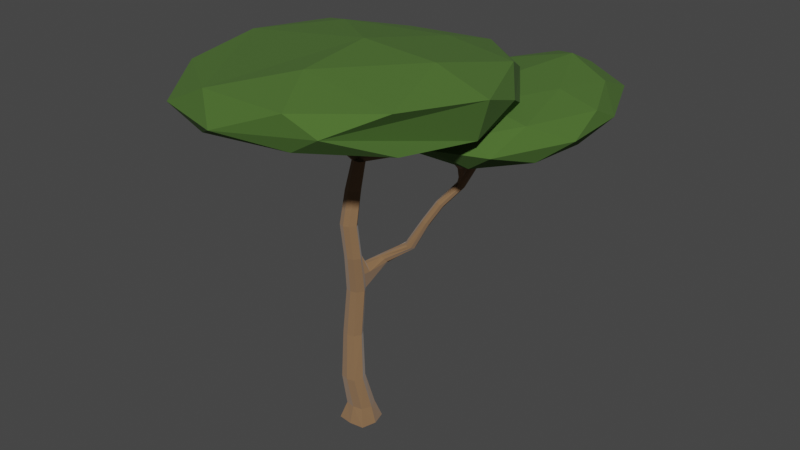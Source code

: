 # Source: Trees_new.blend  (saved by Blender 3.3.6; exported with 4.5.12 LTS)
import bpy
from mathutils import Matrix  # noqa: F401  (used for matrix-valued properties, if any)

bpy.ops.wm.read_factory_settings(use_empty=True)
scene = bpy.context.scene
scene.name = 'Scene'

# ---- collections
col_collection = bpy.data.collections.new('Collection'); scene.collection.children.link(col_collection)

# ---- materials (node trees are filled in below, after node groups)
mat_wood = bpy.data.materials.new('Wood')
mat_wood.use_transparent_shadow = False
mat_leaves = bpy.data.materials.new('Leaves')
mat_leaves.use_transparent_shadow = False

# ---- material node trees
mat_wood.use_nodes = True; mat_wood.node_tree.nodes.clear()
_N = mat_wood.node_tree.nodes; _L = mat_wood.node_tree.links
n0 = _N.new('ShaderNodeBsdfPrincipled'); n0.name = 'Principled BSDF'; n0.location = (10, 300)
n0.distribution = 'GGX'
n0.subsurface_method = 'RANDOM_WALK_SKIN'
n0.inputs[0].default_value = (0.2318, 0.1268, 0.05774, 1.0)
n0.inputs[2].default_value = 1.0
n0.inputs[3].default_value = 1.45
n0.inputs[13].default_value = 0.9541
n0.inputs[14].default_value = (0.7251, 0.6876, 0.6629, 1.0)
n0.inputs[24].default_value = 0.2
n0.inputs[27].default_value = (0.0, 0.0, 0.0, 1.0)
n0.inputs[28].default_value = 1.0
n1 = _N.new('ShaderNodeOutputMaterial'); n1.name = 'Material Output'; n1.location = (300, 300)
_L.new(n0.outputs[0], n1.inputs[0])
n1.is_active_output = True
mat_leaves.use_nodes = True; mat_leaves.node_tree.nodes.clear()
_N = mat_leaves.node_tree.nodes; _L = mat_leaves.node_tree.links
n0 = _N.new('ShaderNodeBsdfPrincipled'); n0.name = 'Principled BSDF'; n0.location = (10, 300)
n0.distribution = 'GGX'
n0.subsurface_method = 'RANDOM_WALK_SKIN'
n0.inputs[0].default_value = (0.06252, 0.1374, 0.02216, 1.0)
n0.inputs[2].default_value = 1.0
n0.inputs[3].default_value = 1.45
n0.inputs[13].default_value = 0.5459
n0.inputs[14].default_value = (0.8968, 0.905, 0.8923, 1.0)
n0.inputs[27].default_value = (0.0, 0.0, 0.0, 1.0)
n0.inputs[28].default_value = 1.0
n1 = _N.new('ShaderNodeOutputMaterial'); n1.name = 'Material Output'; n1.location = (300, 300)
_L.new(n0.outputs[0], n1.inputs[0])
n1.is_active_output = True

# ---- world
world_world = bpy.data.worlds.new('World'); scene.world = world_world
world_world.use_nodes = True; world_world.node_tree.nodes.clear()
_N = world_world.node_tree.nodes; _L = world_world.node_tree.links
n0 = _N.new('ShaderNodeOutputWorld'); n0.name = 'World Output'; n0.location = (300, 300)
n1 = _N.new('ShaderNodeBackground'); n1.name = 'Background'; n1.location = (10, 300)
n1.inputs[0].default_value = (0.05088, 0.05088, 0.05088, 1.0)
_L.new(n1.outputs[0], n0.inputs[0])
n0.is_active_output = True
world_world.color = (0.05088, 0.05088, 0.05088)
world_world.use_sun_shadow = False
world_world.sun_shadow_jitter_overblur = 0.0

# ---- meshes
me_cube_001 = bpy.data.meshes.new('Cube.001')
me_cube_001.from_pydata([(-0.3954, -0.3954, -0.2321), (-0.2592, -0.259, 0.2322), (-0.3954, 0.3954, -0.2321), (-0.2593, 0.2588, 0.2323), (0.3954, -0.3954, -0.2321), (0.2584, -0.2591, 0.2323), (0.3954, 0.3954, -0.2321), (0.2583, 0.2587, 0.2324), (-0.2493, -0.2444, 4.696), (-0.2493, 0.0665, 4.696), (0.0578, 0.06515, 4.698), (0.0578, -0.2457, 4.698), (0.1011, 0.07473, 1.129), (-0.03934, 0.1809, 2.37), (0.01051, 0.2529, 3.662), (0.01051, -0.09576, 3.665), (-0.03889, -0.1892, 2.371), (0.1025, -0.3591, 1.127), (-0.3292, -0.3582, 1.124), (-0.4035, -0.1873, 2.365), (-0.3338, -0.09422, 3.661), (-0.3338, 0.2544, 3.658), (-0.404, 0.1828, 2.363), (-0.3305, 0.07569, 1.126), (-0.05597, -0.1087, 7.341), (-0.05597, 0.1367, 7.341), (0.1889, 0.1365, 7.341), (0.1889, -0.1089, 7.341), (-0.011, -0.3035, 5.609), (0.0129, -0.1404, 6.501), (-0.2734, -0.1393, 6.499), (-0.319, -0.3017, 5.606), (-0.3191, 0.01119, 5.606), (-0.2733, 0.1502, 6.499), (0.01297, 0.1491, 6.501), (-0.01107, 0.009456, 5.609), (-0.468, 0.0, -0.2321), (-0.3318, -0.0001112, 0.2323), (0.509, 0.0, -0.2321), (0.372, -0.000185, 0.2324), (-0.3218, -0.08895, 4.696), (0.1714, -0.0903, 4.698), (-0.4024, -0.1412, 1.125), (-0.4763, -0.002205, 2.364), (-0.4063, 0.0801, 3.66), (0.2154, -0.1422, 1.128), (0.07446, -0.00418, 2.371), (0.1241, 0.07857, 3.663), (-0.1076, 0.01402, 7.341), (0.2697, 0.0138, 7.341), (-0.3916, -0.1453, 5.606), (-0.3372, 0.005486, 6.499), (0.1025, -0.147, 5.609), (0.1129, 0.004347, 6.501), (0.0, 0.4791, -0.2321), (-0.000469, 0.3424, 0.2323), (0.0, -0.4469, -0.2321), (-0.0003736, -0.3106, 0.2323), (-0.09574, 0.1495, 4.697), (-0.09574, -0.2966, 4.697), (-0.1147, 0.1589, 1.127), (-0.2217, 0.2655, 2.367), (-0.1616, 0.3136, 3.66), (-0.1134, -0.4102, 1.125), (-0.2212, -0.2398, 2.368), (-0.1616, -0.1465, 3.663), (0.06645, 0.1962, 7.341), (0.06645, -0.1455, 7.358), (-0.1651, 0.09401, 5.608), (-0.1302, 0.2233, 6.5), (-0.165, -0.3541, 5.608), (-0.1302, -0.1852, 6.5), (0.06299, 0.01119, 7.364), (0.0, 0.0, -0.2321), (0.03057, 0.03505, 7.388), (-0.0554, 0.1103, 7.292), (-0.0772, -0.04574, 7.291), (0.05076, -0.08418, 7.291), (0.03893, 0.2291, 7.401), (-0.04295, 0.1319, 7.315), (-0.09726, 0.002883, 7.315), (0.03748, 0.03707, 7.401), (0.1376, 0.1402, 7.329), (0.09033, 0.2293, 7.402), (0.08888, 0.03702, 7.402), (0.2219, 0.01227, 7.329), (-0.3568, 0.2102, 7.777), (-0.2433, 0.291, 7.8), (-0.2175, 0.1015, 7.816), (-0.3908, 0.07442, 7.776), (-0.5095, 0.2781, 9.163), (-0.396, 0.3589, 9.186), (-0.3702, 0.1693, 9.202), (-0.5436, 0.1423, 9.162), (-0.2059, 0.1334, 8.509), (-0.3792, 0.1063, 8.469), (-0.2317, 0.3229, 8.493), (-0.3452, 0.2421, 8.47), (0.6601, 0.1189, 7.711), (0.7139, 0.02268, 7.618), (0.7166, -0.1201, 7.563), (0.588, -0.05888, 7.725), (1.765, -0.2052, 8.523), (1.819, -0.3014, 8.429), (1.821, -0.4443, 8.374), (1.693, -0.383, 8.536), (1.874, -0.3991, 9.244), (1.975, -0.492, 9.2), (2.014, -0.633, 9.155), (1.813, -0.5777, 9.207), (1.352, -0.2815, 7.862), (1.223, -0.2203, 8.024), (1.349, -0.1387, 7.918), (1.295, -0.04248, 8.011), (-0.1969, -0.25, 7.677), (-0.02482, -0.2588, 7.728), (0.006565, -0.3697, 7.612), (-0.1228, -0.3379, 7.602), (-0.4628, -1.074, 8.302), (-0.2907, -1.083, 8.353), (-0.2593, -1.194, 8.237), (-0.3887, -1.162, 8.228), (-0.1083, -0.8649, 7.835), (-0.2378, -0.8331, 7.825), (-0.1397, -0.7539, 7.951), (-0.3118, -0.7451, 7.9), (-0.611, -1.574, 8.81), (-0.4417, -1.556, 8.868), (-0.3944, -1.683, 8.776), (-0.5255, -1.667, 8.756), (-0.0434, 0.2901, 4.406), (0.06908, 0.2259, 4.397), (0.09758, 0.427, 3.862), (-0.05143, 0.4898, 3.87), (0.2301, 0.5953, 4.552), (0.2843, 0.5695, 4.533), (0.2686, 0.8459, 4.275), (0.2075, 0.8652, 4.289), (0.12, 0.1001, 4.169), (-0.2915, -0.1693, 4.179), (0.03415, -0.1708, 4.181), (-0.2915, 0.1605, 4.177), (-0.3641, -0.004425, 4.178), (0.1477, -0.005866, 4.181), (-0.1962, 0.2325, 4.148), (-0.1287, -0.2215, 4.18), (0.1614, 0.2504, 4.185), (-0.1061, 0.3604, 4.214), (0.3763, 0.6687, 4.376), (0.119, 0.7693, 4.449), (0.3451, 0.5927, 4.465), (0.155, 0.8335, 4.356), (0.3294, 0.7695, 4.308), (0.1562, 0.6696, 4.53), (0.773, 0.9449, 4.879), (0.8271, 0.9325, 4.849), (0.888, 0.9877, 4.803), (0.7504, 1.312, 4.792), (0.8115, 1.302, 4.771), (0.6991, 1.02, 4.898), (0.8722, 1.22, 4.759), (0.9192, 1.099, 4.766), (0.6979, 1.25, 4.833), (0.6618, 1.147, 4.88), (1.111, 1.175, 5.585), (1.154, 1.157, 5.567), (1.203, 1.184, 5.516), (1.093, 1.421, 5.41), (1.142, 1.407, 5.397), (1.052, 1.237, 5.577), (1.19, 1.343, 5.413), (1.228, 1.255, 5.455), (1.051, 1.387, 5.459), (1.022, 1.325, 5.525), (2.943, 3.278, 9.046), (2.983, 3.262, 9.029), (3.029, 3.286, 8.981), (2.926, 3.508, 8.882), (2.972, 3.495, 8.87), (2.887, 3.336, 9.038), (3.017, 3.435, 8.885), (3.052, 3.353, 8.924), (2.886, 3.477, 8.928), (2.859, 3.419, 8.989), (1.309, 1.488, 6.083), (1.591, 1.964, 6.52), (1.84, 2.166, 7.105), (2.103, 2.474, 7.602), (2.379, 2.88, 8.015), (2.634, 3.09, 8.461), (2.605, 3.174, 8.412), (2.35, 2.965, 7.966), (2.074, 2.559, 7.551), (1.811, 2.253, 7.054), (1.561, 2.051, 6.469), (1.279, 1.576, 6.031), (1.483, 1.506, 5.962), (1.764, 1.981, 6.4), (2.011, 2.184, 6.987), (2.272, 2.491, 7.484), (2.547, 2.897, 7.899), (2.8, 3.107, 8.346), (2.777, 3.04, 8.403), (2.523, 2.83, 7.957), (2.248, 2.423, 7.543), (1.987, 2.115, 7.046), (1.739, 1.912, 6.46), (1.458, 1.436, 6.022), (1.367, 1.427, 6.091), (1.649, 1.903, 6.528), (1.897, 2.106, 7.113), (2.16, 2.415, 7.61), (2.435, 2.822, 8.023), (2.69, 3.032, 8.469), (1.41, 1.409, 6.073), (1.709, 1.883, 6.521), (1.939, 2.089, 7.096), (2.201, 2.397, 7.593), (2.476, 2.804, 8.006), (2.731, 3.015, 8.452), (1.308, 1.638, 5.966), (1.59, 2.111, 6.404), (1.839, 2.313, 6.99), (2.102, 2.619, 7.488), (2.378, 3.024, 7.903), (2.633, 3.233, 8.35), (2.672, 3.264, 8.303), (2.418, 3.056, 7.856), (2.142, 2.651, 7.441), (1.88, 2.345, 6.943), (1.631, 2.144, 6.356), (1.349, 1.67, 5.917), (1.446, 1.593, 5.92), (1.727, 2.067, 6.359), (1.974, 2.269, 6.946), (2.236, 2.576, 7.444), (2.511, 2.981, 7.859), (2.765, 3.19, 8.306), (1.398, 1.657, 5.904), (1.679, 2.131, 6.343), (1.927, 2.332, 6.93), (2.189, 2.638, 7.428), (2.464, 3.043, 7.843), (2.719, 3.251, 8.291), (0.1614, 0.3738, 8.045), (3.141, -2.187, 8.987), (-1.197, -3.643, 8.865), (-3.444, 0.01755, 8.976), (-0.5693, 3.706, 8.705), (3.208, 2.108, 8.947), (1.327, -3.656, 9.936), (-2.915, -2.356, 9.836), (-2.807, 2.199, 9.787), (1.279, 3.605, 9.703), (3.833, -0.002398, 9.775), (0.5084, -0.2293, 10.51), (-0.7695, -2.064, 8.46), (1.638, -1.234, 8.383), (1.295, -3.427, 8.998), (3.509, 0.05706, 8.731), (1.947, 1.405, 8.468), (-1.772, 0.2001, 8.429), (-2.92, -2.084, 8.723), (-0.5128, 2.502, 8.354), (-2.442, 2.273, 8.745), (1.612, 3.539, 8.746), (3.624, 1.26, 9.354), (-0.5121, -4.064, 9.221), (2.071, -3.41, 9.468), (-3.581, -1.252, 9.34), (-2.533, -3.484, 9.214), (-2.125, 3.508, 9.208), (-4.064, 1.447, 9.24), (2.323, 3.369, 9.286), (0.002907, 4.214, 9.178), (2.964, -2.161, 9.886), (-1.115, -3.609, 9.899), (-3.357, 0.01569, 9.91), (-0.7222, 2.928, 9.808), (3.025, 2.03, 9.918), (0.6747, -2.343, 10.37), (2.498, -0.1582, 10.35), (-1.408, 1.226, 10.24), (1.113, 2.104, 10.13), (2.244, 3.131, 7.443), (4.062, 1.551, 7.862), (1.559, 0.2024, 7.909), (0.09068, 3.184, 7.867), (1.648, 6.245, 7.903), (4.024, 5.015, 7.941), (2.977, 0.4359, 8.57), (0.5277, 1.477, 8.615), (0.569, 5.152, 8.658), (2.84, 5.877, 8.874), (4.505, 3.382, 8.703), (2.238, 3.155, 9.158), (1.916, 1.591, 7.596), (3.311, 2.228, 7.505), (2.946, 0.523, 7.742), (4.279, 3.025, 7.898), (3.311, 4.264, 7.579), (1.014, 3.254, 7.554), (0.6186, 1.548, 7.857), (1.856, 4.785, 7.628), (0.6394, 4.97, 7.85), (2.861, 5.792, 7.915), (4.629, 2.302, 8.297), (4.537, 4.186, 8.3), (2.314, -0.063, 8.213), (3.663, 0.3404, 8.25), (-0.08508, 2.037, 8.241), (0.8959, 0.6223, 8.263), (0.792, 5.753, 8.387), (-0.03122, 4.254, 8.25), (3.733, 6.074, 8.373), (2.296, 6.664, 8.406), (3.89, 1.355, 8.769), (1.647, 0.5421, 8.672), (0.2048, 3.16, 8.745), (1.687, 6.123, 8.86), (3.877, 4.796, 8.887), (2.63, 1.416, 8.996), (3.545, 3.236, 9.05), (1.213, 2.093, 8.965), (1.23, 4.284, 9.046), (2.713, 5.118, 9.266), (1.639, 1.878, 6.542), (1.898, 2.09, 7.119), (1.681, 1.86, 6.524), (1.94, 2.072, 7.101), (1.693, 1.854, 6.703), (1.832, 1.968, 7.013), (1.715, 1.845, 6.694), (1.854, 1.959, 7.004), (1.692, 1.802, 6.975), (1.836, 1.9, 7.065), (1.705, 1.791, 6.965), (1.849, 1.889, 7.055), (1.691, 0.9873, 7.894), (1.836, 1.085, 7.984), (1.705, 0.976, 7.884), (1.849, 1.074, 7.974), (1.715, 2.065, 6.813), (1.686, 2.152, 6.761), (1.887, 2.082, 6.693), (1.863, 2.013, 6.753), (1.773, 2.005, 6.821), (1.833, 1.985, 6.814), (1.714, 2.212, 6.697), (1.755, 2.245, 6.649), (1.851, 2.168, 6.652), (1.803, 2.231, 6.636), (1.751, 1.966, 6.799), (1.81, 1.966, 6.812), (1.831, 1.884, 6.815), (1.74, 1.873, 7.034), (1.825, 1.822, 6.98), (1.74, 1.058, 7.953), (1.824, 1.007, 7.899)], [], [(36, 37, 3, 2), (54, 55, 7, 6), (38, 39, 5, 4), (56, 57, 1, 0), (73, 38, 4, 56), (143, 138, 10, 41), (71, 29, 27, 67), (142, 139, 8, 40), (145, 140, 11, 59), (144, 141, 9, 58), (55, 3, 23, 60), (60, 23, 22, 61), (61, 22, 21, 62), (57, 5, 17, 63), (63, 17, 16, 64), (64, 16, 15, 65), (37, 1, 18, 42), (42, 18, 19, 43), (43, 19, 20, 44), (39, 7, 12, 45), (45, 12, 13, 46), (46, 13, 14, 47), (76, 77, 116, 117), (69, 33, 25, 66), (53, 34, 26, 49), (51, 30, 24, 48), (40, 8, 31, 50), (50, 31, 30, 51), (41, 10, 35, 52), (52, 35, 34, 53), (58, 9, 32, 68), (68, 32, 33, 69), (59, 11, 28, 70), (70, 28, 29, 71), (28, 52, 53, 29), (11, 41, 52, 28), (32, 50, 51, 33), (9, 40, 50, 32), (33, 51, 48, 25), (29, 53, 49, 27), (80, 81, 88, 89), (16, 46, 47, 15), (17, 45, 46, 16), (5, 39, 45, 17), (22, 43, 44, 21), (23, 42, 43, 22), (3, 37, 42, 23), (141, 142, 40, 9), (140, 143, 41, 11), (54, 6, 38, 73), (6, 7, 39, 38), (0, 1, 37, 36), (2, 54, 73, 36), (83, 84, 101, 98), (31, 70, 71, 30), (8, 59, 70, 31), (35, 68, 69, 34), (10, 58, 68, 35), (34, 69, 66, 26), (19, 64, 65, 20), (18, 63, 64, 19), (1, 57, 63, 18), (13, 61, 62, 14), (12, 60, 61, 13), (7, 55, 60, 12), (14, 62, 133, 132), (139, 145, 59, 8), (30, 71, 67, 24), (36, 73, 56, 0), (4, 5, 57, 56), (2, 3, 55, 54), (72, 48, 75, 74), (48, 24, 76, 75), (24, 67, 77, 76), (67, 72, 74, 77), (66, 25, 79, 78), (25, 48, 80, 79), (48, 72, 81, 80), (81, 72, 84, 83, 66, 78), (26, 66, 83, 82), (72, 49, 85, 84), (49, 26, 82, 85), (27, 49, 72, 67), (95, 94, 92, 93), (81, 78, 87, 88), (79, 80, 89, 86), (78, 79, 86, 87), (91, 90, 93, 92), (94, 96, 91, 92), (97, 95, 93, 90), (96, 97, 90, 91), (87, 86, 97, 96), (86, 89, 95, 97), (88, 87, 96, 94), (89, 88, 94, 95), (111, 110, 104, 105), (82, 83, 98, 99), (84, 85, 100, 101), (85, 82, 99, 100), (102, 105, 109, 106), (110, 112, 103, 104), (113, 111, 105, 102), (112, 113, 102, 103), (107, 106, 109, 108), (103, 102, 106, 107), (105, 104, 108, 109), (104, 103, 107, 108), (99, 98, 113, 112), (98, 101, 111, 113), (100, 99, 112, 110), (101, 100, 110, 111), (84, 72, 81), (78, 83, 84, 81), (83, 78, 66), (123, 122, 120, 121), (77, 74, 115, 116), (75, 76, 117, 114), (74, 75, 114, 115), (118, 121, 129, 126), (122, 124, 119, 120), (125, 123, 121, 118), (124, 125, 118, 119), (115, 114, 125, 124), (114, 117, 123, 125), (116, 115, 124, 122), (117, 116, 122, 123), (127, 126, 129, 128), (119, 118, 126, 127), (121, 120, 128, 129), (120, 119, 127, 128), (132, 133, 137, 136), (58, 10, 131, 130), (138, 14, 132, 146), (144, 58, 130, 147), (130, 131, 135, 134), (147, 130, 134, 153, 149), (146, 132, 136, 152, 148), (131, 146, 148, 150, 135), (133, 147, 149, 151, 137), (62, 144, 147, 133), (10, 138, 146, 131), (20, 65, 145, 139), (15, 47, 143, 140), (21, 44, 142, 141), (62, 21, 141, 144), (65, 15, 140, 145), (44, 20, 139, 142), (47, 14, 138, 143), (153, 134, 154, 159), (158, 157, 167, 168), (149, 153, 159, 163), (134, 135, 155, 154), (150, 148, 161, 156), (135, 150, 156, 155), (148, 152, 160, 161), (137, 151, 162, 157), (136, 137, 157, 158), (151, 149, 163, 162), (152, 136, 158, 160), (190, 189, 179, 183), (163, 159, 169, 173), (156, 161, 171, 166), (159, 154, 164, 169), (154, 155, 165, 164), (157, 162, 172, 167), (161, 160, 170, 171), (155, 156, 166, 165), (160, 158, 168, 170), (162, 163, 173, 172), (174, 175, 176, 181, 180, 178, 177, 182, 183, 179), (202, 201, 181, 176), (189, 213, 174, 179), (213, 219, 175, 174), (226, 225, 182, 177), (201, 237, 180, 181), (219, 202, 176, 175), (237, 243, 178, 180), (225, 190, 183, 182), (243, 226, 177, 178), (168, 167, 231, 238), (238, 231, 230, 239), (351, 349, 229, 240), (240, 229, 228, 241), (241, 228, 227, 242), (242, 227, 226, 243), (172, 173, 195, 220), (220, 195, 194, 221), (348, 343, 193, 222), (222, 193, 192, 223), (223, 192, 191, 224), (224, 191, 190, 225), (170, 168, 238, 232), (232, 238, 239, 233), (350, 351, 240, 234), (234, 240, 241, 235), (235, 241, 242, 236), (236, 242, 243, 237), (165, 166, 207, 214), (214, 207, 206, 215), (347, 345, 205, 216), (216, 205, 204, 217), (217, 204, 203, 218), (218, 203, 202, 219), (171, 170, 232, 196), (196, 232, 233, 197), (344, 350, 234, 198), (198, 234, 235, 199), (199, 235, 236, 200), (200, 236, 237, 201), (167, 172, 220, 231), (231, 220, 221, 230), (349, 348, 222, 229), (229, 222, 223, 228), (228, 223, 224, 227), (227, 224, 225, 226), (164, 165, 214, 208), (208, 214, 215, 209), (346, 209, 326, 352), (210, 216, 217, 211), (211, 217, 218, 212), (212, 218, 219, 213), (169, 164, 208, 184), (184, 208, 209, 185), (342, 346, 210, 186), (186, 210, 211, 187), (187, 211, 212, 188), (188, 212, 213, 189), (166, 171, 196, 207), (207, 196, 197, 206), (345, 344, 198, 205), (205, 198, 199, 204), (204, 199, 200, 203), (203, 200, 201, 202), (173, 169, 184, 195), (195, 184, 185, 194), (343, 342, 186, 193), (193, 186, 187, 192), (192, 187, 188, 191), (191, 188, 189, 190), (244, 257, 256), (245, 257, 259), (244, 256, 261), (244, 261, 263), (244, 263, 260), (246, 258, 267), (247, 262, 269), (248, 264, 271), (249, 265, 273), (246, 267, 270), (247, 269, 272), (248, 271, 274), (249, 273, 266), (250, 275, 280), (252, 277, 282), (253, 278, 283), (254, 279, 281), (281, 283, 255), (281, 279, 283), (279, 253, 283), (283, 282, 255), (283, 278, 282), (278, 252, 282), (251, 276, 280, 255, 282, 277), (276, 250, 280), (280, 281, 255), (280, 275, 281), (275, 254, 281), (266, 279, 254), (266, 273, 279), (273, 253, 279), (274, 278, 253), (274, 271, 278), (271, 252, 278), (272, 277, 252), (272, 269, 277), (269, 251, 277), (270, 276, 251), (270, 267, 276), (267, 250, 276), (268, 275, 250), (273, 274, 253), (273, 265, 274), (265, 248, 274), (271, 272, 252), (271, 264, 272), (264, 247, 272), (269, 270, 251), (269, 262, 270), (262, 246, 270), (267, 268, 250), (267, 258, 268), (258, 245, 268), (245, 259, 266, 254, 275, 268), (259, 249, 266), (260, 265, 249), (260, 263, 265), (263, 248, 265), (263, 264, 248), (263, 261, 264), (261, 247, 264), (261, 262, 247), (261, 256, 262), (256, 246, 262), (259, 260, 249), (259, 257, 260), (257, 244, 260), (256, 258, 246), (256, 257, 258), (257, 245, 258), (284, 297, 296), (285, 297, 299), (284, 296, 301), (284, 301, 303), (284, 303, 300), (285, 299, 306), (286, 298, 308), (287, 302, 310), (288, 304, 312), (289, 305, 314), (285, 306, 309), (286, 308, 311), (287, 310, 313), (288, 312, 315), (289, 314, 307), (290, 316, 321), (291, 317, 323), (292, 318, 324), (293, 319, 325), (294, 320, 322), (322, 325, 295), (322, 320, 325), (320, 293, 325), (325, 324, 295), (325, 319, 324), (319, 292, 324), (324, 323, 295), (324, 318, 323), (318, 291, 323), (323, 321, 295), (323, 317, 321), (317, 290, 321), (321, 322, 295), (321, 316, 322), (316, 294, 322), (307, 320, 294), (307, 314, 320), (314, 293, 320), (315, 319, 293), (315, 312, 319), (312, 292, 319), (313, 318, 292), (313, 310, 318), (310, 291, 318), (311, 317, 291), (311, 308, 317), (308, 290, 317), (309, 316, 290), (309, 306, 316), (306, 294, 316), (314, 315, 293), (314, 305, 315), (305, 288, 315), (312, 313, 292), (312, 304, 313), (304, 287, 313), (310, 311, 291), (310, 302, 311), (302, 286, 311), (308, 309, 290), (308, 298, 309), (298, 285, 309), (306, 307, 294), (306, 299, 307), (299, 289, 307), (300, 305, 289), (300, 303, 305), (303, 288, 305), (303, 304, 288), (303, 301, 304), (301, 287, 304), (301, 302, 287), (301, 296, 302), (296, 286, 302), (299, 300, 289), (299, 297, 300), (297, 284, 300), (296, 298, 286), (296, 297, 298), (297, 285, 298), (329, 327, 331, 333), (209, 215, 328, 326), (347, 216, 329, 353), (216, 210, 327, 329), (354, 333, 337, 356), (353, 329, 333, 354), (326, 328, 332, 330), (352, 326, 330), (334, 336, 340, 338), (330, 332, 336, 334), (352, 330, 334, 355), (333, 331, 335, 337), (357, 358, 341, 339), (355, 334, 338, 357), (337, 335, 339, 341), (356, 337, 341, 358), (336, 356, 358, 340), (335, 355, 357, 339), (338, 340, 358, 357), (331, 352, 355, 335), (327, 352, 331), (328, 353, 354, 332), (332, 354, 356, 336), (215, 347, 353, 328), (194, 185, 342, 343), (206, 197, 344, 345), (185, 209, 346, 342), (210, 346, 352, 327), (230, 221, 348, 349), (197, 233, 350, 344), (215, 206, 345, 347), (233, 239, 351, 350), (221, 194, 343, 348), (239, 230, 349, 351)])
me_cube_001.polygons.foreach_set('material_index', [0, 0, 0, 0, 0, 0, 0, 0, 0, 0, 0, 0, 0, 0, 0, 0, 0, 0, 0, 0, 0, 0, 0, 0, 0, 0, 0, 0, 0, 0, 0, 0, 0, 0, 0, 0, 0, 0, 0, 0, 0, 0, 0, 0, 0, 0, 0, 0, 0, 0, 0, 0, 0, 0, 0, 0, 0, 0, 0, 0, 0, 0, 0, 0, 0, 0, 0, 0, 0, 0, 0, 0, 0, 0, 0, 0, 0, 0, 0, 0, 0, 0, 0, 0, 0, 0, 0, 0, 0, 0, 0, 0, 0, 0, 0, 0, 0, 0, 0, 0, 0, 0, 0, 0, 0, 0, 0, 0, 0, 0, 0, 0, 0, 0, 0, 0, 0, 0, 0, 0, 0, 0, 0, 0, 0, 0, 0, 0, 0, 0, 0, 0, 0, 0, 0, 0, 0, 0, 0, 0, 0, 0, 0, 0, 0, 0, 0, 0, 0, 0, 0, 0, 0, 0, 0, 0, 0, 0, 0, 0, 0, 0, 0, 0, 0, 0, 0, 0, 0, 0, 0, 0, 0, 0, 0, 0, 0, 0, 0, 0, 0, 0, 0, 0, 0, 0, 0, 0, 0, 0, 0, 0, 0, 0, 0, 0, 0, 0, 0, 0, 0, 0, 0, 0, 0, 0, 0, 0, 0, 0, 0, 0, 0, 0, 0, 0, 0, 0, 0, 0, 0, 0, 0, 0, 0, 0, 0, 0, 0, 0, 0, 0, 0, 0, 0, 0, 0, 0, 0, 1, 1, 1, 1, 1, 1, 1, 1, 1, 1, 1, 1, 1, 1, 1, 1, 1, 1, 1, 1, 1, 1, 1, 1, 1, 1, 1, 1, 1, 1, 1, 1, 1, 1, 1, 1, 1, 1, 1, 1, 1, 1, 1, 1, 1, 1, 1, 1, 1, 1, 1, 1, 1, 1, 1, 1, 1, 1, 1, 1, 1, 1, 1, 1, 1, 1, 1, 1, 1, 1, 1, 1, 1, 1, 1, 1, 1, 1, 1, 1, 1, 1, 1, 1, 1, 1, 1, 1, 1, 1, 1, 1, 1, 1, 1, 1, 1, 1, 1, 1, 1, 1, 1, 1, 1, 1, 1, 1, 1, 1, 1, 1, 1, 1, 1, 1, 1, 1, 1, 1, 1, 1, 1, 1, 1, 1, 1, 1, 1, 1, 1, 1, 1, 1, 1, 1, 1, 1, 1, 1, 1, 1, 1, 1, 1, 1, 1, 1, 1, 1, 0, 0, 0, 0, 0, 0, 0, 0, 0, 0, 0, 0, 0, 0, 0, 0, 0, 0, 0, 0, 0, 0, 0, 0, 0, 0, 0, 0, 0, 0, 0, 0, 0, 0])
_uv = me_cube_001.uv_layers.new(name='UVMap')
_uv.uv.foreach_set('vector', [0.375, 0.125, 0.625, 0.125, 0.625, 0.25, 0.375, 0.25, 0.375, 0.375, 0.625, 0.375, 0.625, 0.5, 0.375, 0.5, 0.375, 0.625, 0.625, 0.625, 0.625, 0.75, 0.375, 0.75, 0.375, 0.875, 0.625, 0.875, 0.625, 1.0, 0.375, 1.0, 0.25, 0.625, 0.375, 0.625, 0.375, 0.75, 0.25, 0.75, 0.625, 0.625, 0.625, 0.5, 0.625, 0.5, 0.625, 0.625, 0.625, 0.875, 0.625, 0.75, 0.625, 0.75, 0.625, 0.875, 0.625, 0.125, 0.625, 0.0, 0.625, 0.0, 0.625, 0.125, 0.625, 0.875, 0.625, 0.75, 0.625, 0.75, 0.625, 0.875, 0.625, 0.375, 0.625, 0.25, 0.625, 0.25, 0.625, 0.375, 0.625, 0.375, 0.625, 0.25, 0.625, 0.25, 0.625, 0.375, 0.625, 0.375, 0.625, 0.25, 0.625, 0.25, 0.625, 0.375, 0.625, 0.375, 0.625, 0.25, 0.625, 0.25, 0.625, 0.375, 0.625, 0.875, 0.625, 0.75, 0.625, 0.75, 0.625, 0.875, 0.625, 0.875, 0.625, 0.75, 0.625, 0.75, 0.625, 0.875, 0.625, 0.875, 0.625, 0.75, 0.625, 0.75, 0.625, 0.875, 0.625, 0.125, 0.625, 0.0, 0.625, 0.0, 0.625, 0.125, 0.625, 0.125, 0.625, 0.0, 0.625, 0.0, 0.625, 0.125, 0.625, 0.125, 0.625, 0.0, 0.625, 0.0, 0.625, 0.125, 0.625, 0.625, 0.625, 0.5, 0.625, 0.5, 0.625, 0.625, 0.625, 0.625, 0.625, 0.5, 0.625, 0.5, 0.625, 0.625, 0.625, 0.625, 0.625, 0.5, 0.625, 0.5, 0.625, 0.625, 0.8562, 0.7311, 0.7676, 0.7342, 0.7676, 0.7342, 0.8562, 0.7311, 0.625, 0.375, 0.625, 0.25, 0.625, 0.25, 0.625, 0.375, 0.625, 0.625, 0.625, 0.5, 0.625, 0.5, 0.625, 0.625, 0.625, 0.125, 0.625, 0.0, 0.625, 0.0, 0.625, 0.125, 0.625, 0.125, 0.625, 0.0, 0.625, 0.0, 0.625, 0.125, 0.625, 0.125, 0.625, 0.0, 0.625, 0.0, 0.625, 0.125, 0.625, 0.625, 0.625, 0.5, 0.625, 0.5, 0.625, 0.625, 0.625, 0.625, 0.625, 0.5, 0.625, 0.5, 0.625, 0.625, 0.625, 0.375, 0.625, 0.25, 0.625, 0.25, 0.625, 0.375, 0.625, 0.375, 0.625, 0.25, 0.625, 0.25, 0.625, 0.375, 0.625, 0.875, 0.625, 0.75, 0.625, 0.75, 0.625, 0.875, 0.625, 0.875, 0.625, 0.75, 0.625, 0.75, 0.625, 0.875, 0.625, 0.75, 0.625, 0.625, 0.625, 0.625, 0.625, 0.75, 0.625, 0.75, 0.625, 0.625, 0.625, 0.625, 0.625, 0.75, 0.625, 0.25, 0.625, 0.125, 0.625, 0.125, 0.625, 0.25, 0.625, 0.25, 0.625, 0.125, 0.625, 0.125, 0.625, 0.25, 0.625, 0.25, 0.625, 0.125, 0.625, 0.125, 0.625, 0.25, 0.625, 0.75, 0.625, 0.625, 0.625, 0.625, 0.625, 0.75, 0.8598, 0.6076, 0.7644, 0.6113, 0.7644, 0.6113, 0.8598, 0.6076, 0.625, 0.75, 0.625, 0.625, 0.625, 0.625, 0.625, 0.75, 0.625, 0.75, 0.625, 0.625, 0.625, 0.625, 0.625, 0.75, 0.625, 0.75, 0.625, 0.625, 0.625, 0.625, 0.625, 0.75, 0.625, 0.25, 0.625, 0.125, 0.625, 0.125, 0.625, 0.25, 0.625, 0.25, 0.625, 0.125, 0.625, 0.125, 0.625, 0.25, 0.625, 0.25, 0.625, 0.125, 0.625, 0.125, 0.625, 0.25, 0.625, 0.25, 0.625, 0.125, 0.625, 0.125, 0.625, 0.25, 0.625, 0.75, 0.625, 0.625, 0.625, 0.625, 0.625, 0.75, 0.25, 0.5, 0.375, 0.5, 0.375, 0.625, 0.25, 0.625, 0.375, 0.5, 0.625, 0.5, 0.625, 0.625, 0.375, 0.625, 0.375, 0.0, 0.625, 0.0, 0.625, 0.125, 0.375, 0.125, 0.125, 0.5, 0.25, 0.5, 0.25, 0.625, 0.125, 0.625, 0.7327, 0.5148, 0.7373, 0.6113, 0.7373, 0.6113, 0.7327, 0.5148, 0.625, 1.0, 0.625, 0.875, 0.625, 0.875, 0.625, 1.0, 0.625, 1.0, 0.625, 0.875, 0.625, 0.875, 0.625, 1.0, 0.625, 0.5, 0.625, 0.375, 0.625, 0.375, 0.625, 0.5, 0.625, 0.5, 0.625, 0.375, 0.625, 0.375, 0.625, 0.5, 0.625, 0.5, 0.625, 0.375, 0.625, 0.375, 0.625, 0.5, 0.625, 1.0, 0.625, 0.875, 0.625, 0.875, 0.625, 1.0, 0.625, 1.0, 0.625, 0.875, 0.625, 0.875, 0.625, 1.0, 0.625, 1.0, 0.625, 0.875, 0.625, 0.875, 0.625, 1.0, 0.625, 0.5, 0.625, 0.375, 0.625, 0.375, 0.625, 0.5, 0.625, 0.5, 0.625, 0.375, 0.625, 0.375, 0.625, 0.5, 0.625, 0.5, 0.625, 0.375, 0.625, 0.375, 0.625, 0.5, 0.625, 0.5, 0.625, 0.375, 0.625, 0.375, 0.625, 0.5, 0.625, 1.0, 0.625, 0.875, 0.625, 0.875, 0.625, 1.0, 0.625, 1.0, 0.625, 0.875, 0.625, 0.875, 0.625, 1.0, 0.125, 0.625, 0.25, 0.625, 0.25, 0.75, 0.125, 0.75, 0.375, 0.75, 0.625, 0.75, 0.625, 0.875, 0.375, 0.875, 0.375, 0.25, 0.625, 0.25, 0.625, 0.375, 0.375, 0.375, 0.75, 0.625, 0.875, 0.625, 0.8598, 0.6429, 0.7644, 0.6403, 0.875, 0.625, 0.875, 0.75, 0.8562, 0.7311, 0.8598, 0.6429, 0.875, 0.75, 0.75, 0.75, 0.7676, 0.7342, 0.8562, 0.7311, 0.75, 0.75, 0.75, 0.625, 0.7644, 0.6403, 0.7676, 0.7342, 0.75, 0.5, 0.875, 0.5, 0.8556, 0.5192, 0.7678, 0.5148, 0.875, 0.5, 0.875, 0.625, 0.8598, 0.6076, 0.8556, 0.5192, 0.875, 0.625, 0.75, 0.625, 0.7644, 0.6113, 0.8598, 0.6076, 0.7644, 0.6113, 0.75, 0.625, 0.7373, 0.6113, 0.7327, 0.5148, 0.75, 0.5, 0.7678, 0.5148, 0.625, 0.5, 0.75, 0.5, 0.7327, 0.5148, 0.645, 0.5199, 0.75, 0.625, 0.625, 0.625, 0.6392, 0.6073, 0.7373, 0.6113, 0.625, 0.625, 0.625, 0.5, 0.645, 0.5199, 0.6392, 0.6073, 0.625, 0.75, 0.625, 0.625, 0.75, 0.625, 0.625, 0.875, 0.8598, 0.6076, 0.7644, 0.6113, 0.7644, 0.6113, 0.8598, 0.6076, 0.7644, 0.6113, 0.7678, 0.5148, 0.7678, 0.5148, 0.7644, 0.6113, 0.8556, 0.5192, 0.8598, 0.6076, 0.8598, 0.6076, 0.8556, 0.5192, 0.7678, 0.5148, 0.8556, 0.5192, 0.8556, 0.5192, 0.7678, 0.5148, 0.7678, 0.5148, 0.8556, 0.5192, 0.8598, 0.6076, 0.7644, 0.6113, 0.7644, 0.6113, 0.7678, 0.5148, 0.7678, 0.5148, 0.7644, 0.6113, 0.8556, 0.5192, 0.8598, 0.6076, 0.8598, 0.6076, 0.8556, 0.5192, 0.7678, 0.5148, 0.8556, 0.5192, 0.8556, 0.5192, 0.7678, 0.5148, 0.7678, 0.5148, 0.8556, 0.5192, 0.8556, 0.5192, 0.7678, 0.5148, 0.8556, 0.5192, 0.8598, 0.6076, 0.8598, 0.6076, 0.8556, 0.5192, 0.7644, 0.6113, 0.7678, 0.5148, 0.7678, 0.5148, 0.7644, 0.6113, 0.8598, 0.6076, 0.7644, 0.6113, 0.7644, 0.6113, 0.8598, 0.6076, 0.7373, 0.6113, 0.6392, 0.6073, 0.6392, 0.6073, 0.7373, 0.6113, 0.645, 0.5199, 0.7327, 0.5148, 0.7327, 0.5148, 0.645, 0.5199, 0.7373, 0.6113, 0.6392, 0.6073, 0.6392, 0.6073, 0.7373, 0.6113, 0.6392, 0.6073, 0.645, 0.5199, 0.645, 0.5199, 0.6392, 0.6073, 0.7327, 0.5148, 0.7373, 0.6113, 0.7373, 0.6113, 0.7327, 0.5148, 0.6392, 0.6073, 0.645, 0.5199, 0.645, 0.5199, 0.6392, 0.6073, 0.7327, 0.5148, 0.7373, 0.6113, 0.7373, 0.6113, 0.7327, 0.5148, 0.645, 0.5199, 0.7327, 0.5148, 0.7327, 0.5148, 0.645, 0.5199, 0.645, 0.5199, 0.7327, 0.5148, 0.7373, 0.6113, 0.6392, 0.6073, 0.645, 0.5199, 0.7327, 0.5148, 0.7327, 0.5148, 0.645, 0.5199, 0.7373, 0.6113, 0.6392, 0.6073, 0.6392, 0.6073, 0.7373, 0.6113, 0.6392, 0.6073, 0.645, 0.5199, 0.645, 0.5199, 0.6392, 0.6073, 0.645, 0.5199, 0.7327, 0.5148, 0.7327, 0.5148, 0.645, 0.5199, 0.7327, 0.5148, 0.7373, 0.6113, 0.7373, 0.6113, 0.7327, 0.5148, 0.6392, 0.6073, 0.645, 0.5199, 0.645, 0.5199, 0.6392, 0.6073, 0.7373, 0.6113, 0.6392, 0.6073, 0.6392, 0.6073, 0.7373, 0.6113, 0.0, 0.0, 0.0, 0.0, 0.0, 0.0, 0.0, 0.0, 0.0, 0.0, 0.0, 0.0, 0.0, 0.0, 0.0, 0.0, 0.0, 0.0, 0.0, 0.0, 0.8562, 0.7311, 0.7676, 0.7342, 0.7676, 0.7342, 0.8562, 0.7311, 0.7676, 0.7342, 0.7644, 0.6403, 0.7644, 0.6403, 0.7676, 0.7342, 0.8598, 0.6429, 0.8562, 0.7311, 0.8562, 0.7311, 0.8598, 0.6429, 0.7644, 0.6403, 0.8598, 0.6429, 0.8598, 0.6429, 0.7644, 0.6403, 0.8598, 0.6429, 0.8562, 0.7311, 0.8562, 0.7311, 0.8598, 0.6429, 0.7676, 0.7342, 0.7644, 0.6403, 0.7644, 0.6403, 0.7676, 0.7342, 0.8598, 0.6429, 0.8562, 0.7311, 0.8562, 0.7311, 0.8598, 0.6429, 0.7644, 0.6403, 0.8598, 0.6429, 0.8598, 0.6429, 0.7644, 0.6403, 0.7644, 0.6403, 0.8598, 0.6429, 0.8598, 0.6429, 0.7644, 0.6403, 0.8598, 0.6429, 0.8562, 0.7311, 0.8562, 0.7311, 0.8598, 0.6429, 0.7676, 0.7342, 0.7644, 0.6403, 0.7644, 0.6403, 0.7676, 0.7342, 0.8562, 0.7311, 0.7676, 0.7342, 0.7676, 0.7342, 0.8562, 0.7311, 0.7644, 0.6403, 0.8598, 0.6429, 0.8562, 0.7311, 0.7676, 0.7342, 0.7644, 0.6403, 0.8598, 0.6429, 0.8598, 0.6429, 0.7644, 0.6403, 0.8562, 0.7311, 0.7676, 0.7342, 0.7676, 0.7342, 0.8562, 0.7311, 0.7676, 0.7342, 0.7644, 0.6403, 0.7644, 0.6403, 0.7676, 0.7342, 0.625, 0.5, 0.625, 0.375, 0.625, 0.375, 0.625, 0.5, 0.625, 0.375, 0.625, 0.5, 0.625, 0.5, 0.625, 0.375, 0.625, 0.5, 0.625, 0.5, 0.625, 0.5, 0.625, 0.5, 0.625, 0.375, 0.625, 0.375, 0.625, 0.375, 0.625, 0.375, 0.625, 0.375, 0.625, 0.5, 0.625, 0.5, 0.625, 0.375, 0.625, 0.375, 0.625, 0.375, 0.625, 0.375, 0.625, 0.375, 0.625, 0.375, 0.625, 0.5, 0.625, 0.5, 0.625, 0.5, 0.625, 0.5, 0.625, 0.5, 0.625, 0.5, 0.625, 0.5, 0.625, 0.5, 0.625, 0.5, 0.625, 0.5, 0.625, 0.375, 0.625, 0.375, 0.625, 0.375, 0.625, 0.375, 0.625, 0.375, 0.625, 0.375, 0.625, 0.375, 0.625, 0.375, 0.625, 0.375, 0.625, 0.5, 0.625, 0.5, 0.625, 0.5, 0.625, 0.5, 0.625, 1.0, 0.625, 0.875, 0.625, 0.875, 0.625, 1.0, 0.625, 0.75, 0.625, 0.625, 0.625, 0.625, 0.625, 0.75, 0.625, 0.25, 0.625, 0.125, 0.625, 0.125, 0.625, 0.25, 0.625, 0.375, 0.625, 0.25, 0.625, 0.25, 0.625, 0.375, 0.625, 0.875, 0.625, 0.75, 0.625, 0.75, 0.625, 0.875, 0.625, 0.125, 0.625, 0.0, 0.625, 0.0, 0.625, 0.125, 0.625, 0.625, 0.625, 0.5, 0.625, 0.5, 0.625, 0.625, 0.625, 0.375, 0.625, 0.375, 0.625, 0.375, 0.625, 0.375, 0.625, 0.5, 0.625, 0.375, 0.625, 0.375, 0.625, 0.5, 0.625, 0.375, 0.625, 0.375, 0.625, 0.375, 0.625, 0.375, 0.625, 0.375, 0.625, 0.5, 0.625, 0.5, 0.625, 0.375, 0.625, 0.5, 0.625, 0.5, 0.625, 0.5, 0.625, 0.5, 0.625, 0.5, 0.625, 0.5, 0.625, 0.5, 0.625, 0.5, 0.625, 0.5, 0.625, 0.5, 0.625, 0.5, 0.625, 0.5, 0.625, 0.375, 0.625, 0.375, 0.625, 0.375, 0.625, 0.375, 0.625, 0.5, 0.625, 0.375, 0.625, 0.375, 0.625, 0.5, 0.625, 0.375, 0.625, 0.375, 0.625, 0.375, 0.625, 0.375, 0.625, 0.5, 0.625, 0.5, 0.625, 0.5, 0.625, 0.5, 0.625, 0.375, 0.625, 0.375, 0.625, 0.375, 0.625, 0.375, 0.625, 0.375, 0.625, 0.375, 0.625, 0.375, 0.625, 0.375, 0.625, 0.5, 0.625, 0.5, 0.625, 0.5, 0.625, 0.5, 0.625, 0.375, 0.625, 0.375, 0.625, 0.375, 0.625, 0.375, 0.625, 0.375, 0.625, 0.5, 0.625, 0.5, 0.625, 0.375, 0.625, 0.375, 0.625, 0.375, 0.625, 0.375, 0.625, 0.375, 0.625, 0.5, 0.625, 0.5, 0.625, 0.5, 0.625, 0.5, 0.625, 0.5, 0.625, 0.5, 0.625, 0.5, 0.625, 0.5, 0.625, 0.5, 0.625, 0.5, 0.625, 0.5, 0.625, 0.5, 0.625, 0.375, 0.625, 0.375, 0.625, 0.375, 0.625, 0.375, 0.625, 0.375, 0.625, 0.5, 0.625, 0.5, 0.625, 0.5, 0.625, 0.5, 0.625, 0.5, 0.625, 0.375, 0.625, 0.375, 0.625, 0.375, 0.625, 0.375, 0.625, 0.5, 0.625, 0.5, 0.625, 0.5, 0.625, 0.5, 0.625, 0.375, 0.625, 0.375, 0.625, 0.375, 0.625, 0.375, 0.625, 0.375, 0.625, 0.5, 0.625, 0.5, 0.625, 0.375, 0.625, 0.375, 0.625, 0.375, 0.625, 0.375, 0.625, 0.375, 0.625, 0.5, 0.625, 0.5, 0.625, 0.5, 0.625, 0.5, 0.625, 0.5, 0.625, 0.5, 0.625, 0.5, 0.625, 0.5, 0.625, 0.5, 0.625, 0.5, 0.625, 0.5, 0.625, 0.5, 0.625, 0.375, 0.625, 0.375, 0.625, 0.375, 0.625, 0.375, 0.625, 0.5, 0.625, 0.375, 0.625, 0.375, 0.625, 0.5, 0.625, 0.5, 0.625, 0.375, 0.625, 0.375, 0.625, 0.5, 0.625, 0.5, 0.625, 0.375, 0.625, 0.375, 0.625, 0.5, 0.625, 0.5, 0.625, 0.375, 0.625, 0.375, 0.625, 0.5, 0.625, 0.5, 0.625, 0.375, 0.625, 0.375, 0.625, 0.5, 0.625, 0.5, 0.625, 0.375, 0.625, 0.375, 0.625, 0.5, 0.625, 0.5, 0.625, 0.375, 0.625, 0.375, 0.625, 0.5, 0.625, 0.375, 0.625, 0.375, 0.625, 0.375, 0.625, 0.375, 0.625, 0.375, 0.625, 0.375, 0.625, 0.375, 0.625, 0.375, 0.625, 0.375, 0.625, 0.375, 0.625, 0.375, 0.625, 0.375, 0.625, 0.375, 0.625, 0.375, 0.625, 0.375, 0.625, 0.375, 0.625, 0.375, 0.625, 0.375, 0.625, 0.375, 0.625, 0.375, 0.625, 0.375, 0.625, 0.375, 0.625, 0.375, 0.625, 0.375, 0.625, 0.5, 0.625, 0.5, 0.625, 0.5, 0.625, 0.5, 0.625, 0.5, 0.625, 0.5, 0.625, 0.5, 0.625, 0.5, 0.625, 0.5, 0.625, 0.5, 0.625, 0.5, 0.625, 0.5, 0.625, 0.5, 0.625, 0.5, 0.625, 0.5, 0.625, 0.5, 0.625, 0.5, 0.625, 0.5, 0.625, 0.5, 0.625, 0.5, 0.625, 0.5, 0.625, 0.5, 0.625, 0.5, 0.625, 0.5, 0.625, 0.5, 0.625, 0.5, 0.625, 0.5, 0.625, 0.5, 0.625, 0.5, 0.625, 0.5, 0.625, 0.5, 0.625, 0.5, 0.625, 0.5, 0.625, 0.5, 0.625, 0.5, 0.625, 0.5, 0.625, 0.5, 0.625, 0.5, 0.625, 0.5, 0.625, 0.5, 0.625, 0.5, 0.625, 0.5, 0.625, 0.5, 0.625, 0.5, 0.625, 0.5, 0.625, 0.5, 0.625, 0.5, 0.625, 0.5, 0.625, 0.5, 0.625, 0.5, 0.625, 0.5, 0.625, 0.5, 0.625, 0.5, 0.625, 0.5, 0.625, 0.5, 0.625, 0.5, 0.625, 0.5, 0.625, 0.5, 0.625, 0.5, 0.625, 0.5, 0.625, 0.5, 0.625, 0.5, 0.625, 0.5, 0.625, 0.5, 0.625, 0.5, 0.625, 0.5, 0.625, 0.5, 0.625, 0.5, 0.625, 0.5, 0.625, 0.5, 0.625, 0.5, 0.625, 0.5, 0.625, 0.375, 0.625, 0.375, 0.625, 0.375, 0.625, 0.375, 0.625, 0.375, 0.625, 0.375, 0.625, 0.375, 0.625, 0.375, 0.625, 0.375, 0.625, 0.375, 0.625, 0.375, 0.625, 0.375, 0.625, 0.375, 0.625, 0.375, 0.625, 0.375, 0.625, 0.375, 0.625, 0.375, 0.625, 0.375, 0.625, 0.375, 0.625, 0.375, 0.625, 0.375, 0.625, 0.375, 0.625, 0.375, 0.625, 0.375, 0.625, 0.375, 0.625, 0.5, 0.625, 0.5, 0.625, 0.375, 0.625, 0.375, 0.625, 0.5, 0.625, 0.5, 0.625, 0.375, 0.625, 0.375, 0.625, 0.375, 0.625, 0.375, 0.625, 0.375, 0.625, 0.375, 0.625, 0.5, 0.625, 0.5, 0.625, 0.375, 0.625, 0.375, 0.625, 0.5, 0.625, 0.5, 0.625, 0.375, 0.625, 0.375, 0.625, 0.5, 0.625, 0.5, 0.625, 0.375, 0.625, 0.375, 0.625, 0.375, 0.625, 0.375, 0.625, 0.375, 0.625, 0.375, 0.625, 0.375, 0.625, 0.375, 0.625, 0.375, 0.625, 0.375, 0.625, 0.375, 0.625, 0.375, 0.625, 0.375, 0.625, 0.375, 0.625, 0.375, 0.625, 0.375, 0.625, 0.375, 0.625, 0.375, 0.625, 0.375, 0.625, 0.375, 0.625, 0.375, 0.625, 0.375, 0.625, 0.375, 0.625, 0.375, 0.625, 0.375, 0.625, 0.5, 0.625, 0.5, 0.625, 0.5, 0.625, 0.5, 0.625, 0.5, 0.625, 0.5, 0.625, 0.5, 0.625, 0.5, 0.625, 0.5, 0.625, 0.5, 0.625, 0.5, 0.625, 0.5, 0.625, 0.5, 0.625, 0.5, 0.625, 0.5, 0.625, 0.5, 0.625, 0.5, 0.625, 0.5, 0.625, 0.5, 0.625, 0.5, 0.625, 0.5, 0.625, 0.5, 0.625, 0.5, 0.625, 0.5, 0.625, 0.375, 0.625, 0.375, 0.625, 0.375, 0.625, 0.375, 0.625, 0.375, 0.625, 0.375, 0.625, 0.375, 0.625, 0.375, 0.625, 0.375, 0.625, 0.375, 0.625, 0.375, 0.625, 0.375, 0.625, 0.375, 0.625, 0.375, 0.625, 0.375, 0.625, 0.375, 0.625, 0.375, 0.625, 0.375, 0.625, 0.375, 0.625, 0.375, 0.625, 0.375, 0.625, 0.375, 0.625, 0.375, 0.625, 0.375, 0.1818, 0.0, 0.2273, 0.07873, 0.1364, 0.07873, 0.2727, 0.1575, 0.3182, 0.07873, 0.3636, 0.1575, 0.9091, 0.0, 0.9545, 0.07873, 0.8636, 0.07873, 0.7273, 0.0, 0.7727, 0.07873, 0.6818, 0.07873, 0.5455, 0.0, 0.5909, 0.07873, 0.5, 0.07873, 0.09091, 0.1575, 0.1818, 0.1575, 0.1364, 0.2362, 0.8182, 0.1575, 0.9091, 0.1575, 0.8636, 0.2362, 0.6364, 0.1575, 0.7273, 0.1575, 0.6818, 0.2362, 0.4545, 0.1575, 0.5455, 0.1575, 0.5, 0.2362, 0.09091, 0.1575, 0.1364, 0.2362, 0.04546, 0.2362, 0.8182, 0.1575, 0.8636, 0.2362, 0.7727, 0.2362, 0.6364, 0.1575, 0.6818, 0.2362, 0.5909, 0.2362, 0.4545, 0.1575, 0.5, 0.2362, 0.4091, 0.2362, 0.1818, 0.3149, 0.2727, 0.3149, 0.2273, 0.3937, 0.7273, 0.3149, 0.8182, 0.3149, 0.7727, 0.3937, 0.5455, 0.3149, 0.6364, 0.3149, 0.5909, 0.3937, 0.3636, 0.3149, 0.4545, 0.3149, 0.4091, 0.3937, 0.4091, 0.3937, 0.5, 0.3937, 0.4545, 0.4724, 0.4091, 0.3937, 0.4545, 0.3149, 0.5, 0.3937, 0.4545, 0.3149, 0.5455, 0.3149, 0.5, 0.3937, 0.5909, 0.3937, 0.6818, 0.3937, 0.6364, 0.4724, 0.5909, 0.3937, 0.6364, 0.3149, 0.6818, 0.3937, 0.6364, 0.3149, 0.7273, 0.3149, 0.6818, 0.3937, 0.9091, 0.3149, 0.09091, 0.3149, 0.2273, 0.3937, 0.6364, 0.4724, 0.7727, 0.3937, 0.8182, 0.3149, 0.09091, 0.3149, 0.1818, 0.3149, 0.1364, 0.3937, 0.2273, 0.3937, 0.3182, 0.3937, 0.2727, 0.4724, 0.2273, 0.3937, 0.2727, 0.3149, 0.3182, 0.3937, 0.2727, 0.3149, 0.3636, 0.3149, 0.3182, 0.3937, 0.4091, 0.2362, 0.4545, 0.3149, 0.3636, 0.3149, 0.4091, 0.2362, 0.5, 0.2362, 0.4545, 0.3149, 0.5, 0.2362, 0.5455, 0.3149, 0.4545, 0.3149, 0.5909, 0.2362, 0.6364, 0.3149, 0.5455, 0.3149, 0.5909, 0.2362, 0.6818, 0.2362, 0.6364, 0.3149, 0.6818, 0.2362, 0.7273, 0.3149, 0.6364, 0.3149, 0.7727, 0.2362, 0.8182, 0.3149, 0.7273, 0.3149, 0.7727, 0.2362, 0.8636, 0.2362, 0.8182, 0.3149, 0.8636, 0.2362, 0.9091, 0.3149, 0.8182, 0.3149, 0.04546, 0.2362, 0.09091, 0.3149, 0.0, 0.3149, 0.04546, 0.2362, 0.1364, 0.2362, 0.09091, 0.3149, 0.1364, 0.2362, 0.1818, 0.3149, 0.09091, 0.3149, 0.2273, 0.2362, 0.2727, 0.3149, 0.1818, 0.3149, 0.5, 0.2362, 0.5909, 0.2362, 0.5455, 0.3149, 0.5, 0.2362, 0.5455, 0.1575, 0.5909, 0.2362, 0.5455, 0.1575, 0.6364, 0.1575, 0.5909, 0.2362, 0.6818, 0.2362, 0.7727, 0.2362, 0.7273, 0.3149, 0.6818, 0.2362, 0.7273, 0.1575, 0.7727, 0.2362, 0.7273, 0.1575, 0.8182, 0.1575, 0.7727, 0.2362, 0.8636, 0.2362, 0.9545, 0.2362, 0.9091, 0.3149, 0.8636, 0.2362, 0.9091, 0.1575, 0.9545, 0.2362, 0.9091, 0.1575, 1.0, 0.1575, 0.9545, 0.2362, 0.1364, 0.2362, 0.2273, 0.2362, 0.1818, 0.3149, 0.1364, 0.2362, 0.1818, 0.1575, 0.2273, 0.2362, 0.1818, 0.1575, 0.2727, 0.1575, 0.2273, 0.2362, 0.2727, 0.1575, 0.3636, 0.1575, 0.4091, 0.2362, 0.3636, 0.3149, 0.2727, 0.3149, 0.2273, 0.2362, 0.3636, 0.1575, 0.4545, 0.1575, 0.4091, 0.2362, 0.5, 0.07873, 0.5455, 0.1575, 0.4545, 0.1575, 0.5, 0.07873, 0.5909, 0.07873, 0.5455, 0.1575, 0.5909, 0.07873, 0.6364, 0.1575, 0.5455, 0.1575, 0.6818, 0.07873, 0.7273, 0.1575, 0.6364, 0.1575, 0.6818, 0.07873, 0.7727, 0.07873, 0.7273, 0.1575, 0.7727, 0.07873, 0.8182, 0.1575, 0.7273, 0.1575, 0.8636, 0.07873, 0.9091, 0.1575, 0.8182, 0.1575, 0.8636, 0.07873, 0.9545, 0.07873, 0.9091, 0.1575, 0.9545, 0.07873, 1.0, 0.1575, 0.9091, 0.1575, 0.3636, 0.1575, 0.4091, 0.07873, 0.4545, 0.1575, 0.3636, 0.1575, 0.3182, 0.07873, 0.4091, 0.07873, 0.3182, 0.07873, 0.3636, 0.0, 0.4091, 0.07873, 0.1364, 0.07873, 0.1818, 0.1575, 0.09091, 0.1575, 0.1364, 0.07873, 0.2273, 0.07873, 0.1818, 0.1575, 0.2273, 0.07873, 0.2727, 0.1575, 0.1818, 0.1575, 0.1818, 0.0, 0.2273, 0.07873, 0.1364, 0.07873, 0.2727, 0.1575, 0.3182, 0.07873, 0.3636, 0.1575, 0.9091, 0.0, 0.9545, 0.07873, 0.8636, 0.07873, 0.7273, 0.0, 0.7727, 0.07873, 0.6818, 0.07873, 0.5455, 0.0, 0.5909, 0.07873, 0.5, 0.07873, 0.2727, 0.1575, 0.3636, 0.1575, 0.3182, 0.2362, 0.09091, 0.1575, 0.1818, 0.1575, 0.1364, 0.2362, 0.8182, 0.1575, 0.9091, 0.1575, 0.8636, 0.2362, 0.6364, 0.1575, 0.7273, 0.1575, 0.6818, 0.2362, 0.4545, 0.1575, 0.5455, 0.1575, 0.5, 0.2362, 0.2727, 0.1575, 0.3182, 0.2362, 0.2273, 0.2362, 0.09091, 0.1575, 0.1364, 0.2362, 0.04546, 0.2362, 0.8182, 0.1575, 0.8636, 0.2362, 0.7727, 0.2362, 0.6364, 0.1575, 0.6818, 0.2362, 0.5909, 0.2362, 0.4545, 0.1575, 0.5, 0.2362, 0.4091, 0.2362, 0.1818, 0.3149, 0.2727, 0.3149, 0.2273, 0.3937, 0.0, 0.3149, 0.09091, 0.3149, 0.04546, 0.3937, 0.7273, 0.3149, 0.8182, 0.3149, 0.7727, 0.3937, 0.5455, 0.3149, 0.6364, 0.3149, 0.5909, 0.3937, 0.3636, 0.3149, 0.4545, 0.3149, 0.4091, 0.3937, 0.4091, 0.3937, 0.5, 0.3937, 0.4545, 0.4724, 0.4091, 0.3937, 0.4545, 0.3149, 0.5, 0.3937, 0.4545, 0.3149, 0.5455, 0.3149, 0.5, 0.3937, 0.5909, 0.3937, 0.6818, 0.3937, 0.6364, 0.4724, 0.5909, 0.3937, 0.6364, 0.3149, 0.6818, 0.3937, 0.6364, 0.3149, 0.7273, 0.3149, 0.6818, 0.3937, 0.7727, 0.3937, 0.8636, 0.3937, 0.8182, 0.4724, 0.7727, 0.3937, 0.8182, 0.3149, 0.8636, 0.3937, 0.8182, 0.3149, 0.9091, 0.3149, 0.8636, 0.3937, 0.04546, 0.3937, 0.1364, 0.3937, 0.09091, 0.4724, 0.04546, 0.3937, 0.09091, 0.3149, 0.1364, 0.3937, 0.09091, 0.3149, 0.1818, 0.3149, 0.1364, 0.3937, 0.2273, 0.3937, 0.3182, 0.3937, 0.2727, 0.4724, 0.2273, 0.3937, 0.2727, 0.3149, 0.3182, 0.3937, 0.2727, 0.3149, 0.3636, 0.3149, 0.3182, 0.3937, 0.4091, 0.2362, 0.4545, 0.3149, 0.3636, 0.3149, 0.4091, 0.2362, 0.5, 0.2362, 0.4545, 0.3149, 0.5, 0.2362, 0.5455, 0.3149, 0.4545, 0.3149, 0.5909, 0.2362, 0.6364, 0.3149, 0.5455, 0.3149, 0.5909, 0.2362, 0.6818, 0.2362, 0.6364, 0.3149, 0.6818, 0.2362, 0.7273, 0.3149, 0.6364, 0.3149, 0.7727, 0.2362, 0.8182, 0.3149, 0.7273, 0.3149, 0.7727, 0.2362, 0.8636, 0.2362, 0.8182, 0.3149, 0.8636, 0.2362, 0.9091, 0.3149, 0.8182, 0.3149, 0.04546, 0.2362, 0.09091, 0.3149, 0.0, 0.3149, 0.04546, 0.2362, 0.1364, 0.2362, 0.09091, 0.3149, 0.1364, 0.2362, 0.1818, 0.3149, 0.09091, 0.3149, 0.2273, 0.2362, 0.2727, 0.3149, 0.1818, 0.3149, 0.2273, 0.2362, 0.3182, 0.2362, 0.2727, 0.3149, 0.3182, 0.2362, 0.3636, 0.3149, 0.2727, 0.3149, 0.5, 0.2362, 0.5909, 0.2362, 0.5455, 0.3149, 0.5, 0.2362, 0.5455, 0.1575, 0.5909, 0.2362, 0.5455, 0.1575, 0.6364, 0.1575, 0.5909, 0.2362, 0.6818, 0.2362, 0.7727, 0.2362, 0.7273, 0.3149, 0.6818, 0.2362, 0.7273, 0.1575, 0.7727, 0.2362, 0.7273, 0.1575, 0.8182, 0.1575, 0.7727, 0.2362, 0.8636, 0.2362, 0.9545, 0.2362, 0.9091, 0.3149, 0.8636, 0.2362, 0.9091, 0.1575, 0.9545, 0.2362, 0.9091, 0.1575, 1.0, 0.1575, 0.9545, 0.2362, 0.1364, 0.2362, 0.2273, 0.2362, 0.1818, 0.3149, 0.1364, 0.2362, 0.1818, 0.1575, 0.2273, 0.2362, 0.1818, 0.1575, 0.2727, 0.1575, 0.2273, 0.2362, 0.3182, 0.2362, 0.4091, 0.2362, 0.3636, 0.3149, 0.3182, 0.2362, 0.3636, 0.1575, 0.4091, 0.2362, 0.3636, 0.1575, 0.4545, 0.1575, 0.4091, 0.2362, 0.5, 0.07873, 0.5455, 0.1575, 0.4545, 0.1575, 0.5, 0.07873, 0.5909, 0.07873, 0.5455, 0.1575, 0.5909, 0.07873, 0.6364, 0.1575, 0.5455, 0.1575, 0.6818, 0.07873, 0.7273, 0.1575, 0.6364, 0.1575, 0.6818, 0.07873, 0.7727, 0.07873, 0.7273, 0.1575, 0.7727, 0.07873, 0.8182, 0.1575, 0.7273, 0.1575, 0.8636, 0.07873, 0.9091, 0.1575, 0.8182, 0.1575, 0.8636, 0.07873, 0.9545, 0.07873, 0.9091, 0.1575, 0.9545, 0.07873, 1.0, 0.1575, 0.9091, 0.1575, 0.3636, 0.1575, 0.4091, 0.07873, 0.4545, 0.1575, 0.3636, 0.1575, 0.3182, 0.07873, 0.4091, 0.07873, 0.3182, 0.07873, 0.3636, 0.0, 0.4091, 0.07873, 0.1364, 0.07873, 0.1818, 0.1575, 0.09091, 0.1575, 0.1364, 0.07873, 0.2273, 0.07873, 0.1818, 0.1575, 0.2273, 0.07873, 0.2727, 0.1575, 0.1818, 0.1575, 0.625, 0.5, 0.625, 0.375, 0.625, 0.375, 0.625, 0.5, 0.625, 0.375, 0.625, 0.5, 0.625, 0.5, 0.625, 0.375, 0.625, 0.5, 0.625, 0.5, 0.625, 0.5, 0.625, 0.5, 0.625, 0.5, 0.625, 0.375, 0.625, 0.375, 0.625, 0.5, 0.625, 0.5, 0.625, 0.5, 0.625, 0.5, 0.625, 0.5, 0.625, 0.5, 0.625, 0.5, 0.625, 0.5, 0.625, 0.5, 0.625, 0.375, 0.625, 0.5, 0.625, 0.5, 0.625, 0.375, 0.625, 0.375, 0.625, 0.375, 0.625, 0.375, 0.625, 0.375, 0.625, 0.5, 0.625, 0.5, 0.625, 0.375, 0.625, 0.375, 0.625, 0.5, 0.625, 0.5, 0.625, 0.375, 0.625, 0.375, 0.625, 0.375, 0.625, 0.375, 0.625, 0.375, 0.625, 0.5, 0.625, 0.375, 0.625, 0.375, 0.625, 0.5, 0.625, 0.375, 0.625, 0.5, 0.625, 0.5, 0.625, 0.375, 0.625, 0.375, 0.625, 0.375, 0.625, 0.375, 0.625, 0.375, 0.625, 0.5, 0.625, 0.375, 0.625, 0.375, 0.625, 0.5, 0.625, 0.5, 0.625, 0.5, 0.625, 0.5, 0.625, 0.5, 0.625, 0.5, 0.625, 0.5, 0.625, 0.5, 0.625, 0.5, 0.625, 0.375, 0.625, 0.375, 0.625, 0.375, 0.625, 0.375, 0.625, 0.375, 0.625, 0.5, 0.625, 0.5, 0.625, 0.375, 0.625, 0.375, 0.625, 0.375, 0.625, 0.375, 0.625, 0.375, 0.625, 0.375, 0.625, 0.375, 0.625, 0.375, 0.625, 0.5, 0.625, 0.5, 0.625, 0.5, 0.625, 0.5, 0.625, 0.5, 0.625, 0.5, 0.625, 0.5, 0.625, 0.5, 0.625, 0.5, 0.625, 0.5, 0.625, 0.5, 0.625, 0.5, 0.625, 0.375, 0.625, 0.375, 0.625, 0.375, 0.625, 0.375, 0.625, 0.5, 0.625, 0.5, 0.625, 0.5, 0.625, 0.5, 0.625, 0.375, 0.625, 0.375, 0.625, 0.375, 0.625, 0.375, 0.625, 0.375, 0.625, 0.375, 0.625, 0.375, 0.625, 0.375, 0.625, 0.375, 0.625, 0.375, 0.625, 0.375, 0.625, 0.375, 0.625, 0.5, 0.625, 0.5, 0.625, 0.5, 0.625, 0.5, 0.625, 0.5, 0.625, 0.5, 0.625, 0.5, 0.625, 0.5, 0.625, 0.5, 0.625, 0.5, 0.625, 0.5, 0.625, 0.5, 0.625, 0.375, 0.625, 0.375, 0.625, 0.375, 0.625, 0.375, 0.625, 0.5, 0.625, 0.375, 0.625, 0.375, 0.625, 0.5])
me_cube_001.materials.append(mat_wood)
me_cube_001.materials.append(mat_leaves)
me_cube_001.use_remesh_fix_poles = True
me_cube_001.use_remesh_preserve_attributes = False
me_cube_001.update()

# ---- objects
ob_cube = bpy.data.objects.new('Cube', me_cube_001)

# ---- transforms, parenting, visibility, modifiers, constraints
ob_cube.location = (0.0, 0.0, 0.0)

# ---- collection membership
col_collection.objects.link(ob_cube)

# ---- scene / render settings (as saved in the file)
scene.frame_start = 1; scene.frame_end = 250; scene.frame_set(63)
scene.render.engine = 'BLENDER_EEVEE_NEXT'
scene.cycles.sampling_pattern = 'TABULATED_SOBOL'
scene.cycles.use_light_tree = False
scene.view_settings.view_transform = 'Filmic'
bpy.context.view_layer.update()

# ---- added for rendering (the .blend has no active camera and no usable light): camera, sun
cam_auto = bpy.data.cameras.new('AutoCamera')
cam_auto.lens = 50.0
cam_auto.sensor_width = 36.0
cam_auto.clip_end = 1000.0
ob_auto_camera = bpy.data.objects.new('AutoCamera', cam_auto)
scene.collection.objects.link(ob_auto_camera)
ob_auto_camera.location = (16.4712, -18.1262, 18.0918)
ob_auto_camera.rotation_euler = (1.09748, -7.21219e-08, 0.694738)
scene.camera = ob_auto_camera
light_auto_sun = bpy.data.lights.new('AutoSun', 'SUN')
light_auto_sun.energy = 3.0
light_auto_sun.angle = 0.0523599
ob_auto_sun = bpy.data.objects.new('AutoSun', light_auto_sun)
scene.collection.objects.link(ob_auto_sun)
ob_auto_sun.rotation_euler = (0.872665, 0.174533, 0.523599)
bpy.context.view_layer.update()
